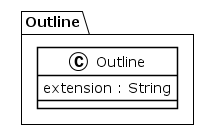

The diagram above was rendered by PlantUML. Its source (embedded in the PNG):
@startuml
!theme plain
package Outline {
class Outline {
	 extension : String
}
}
@enduml